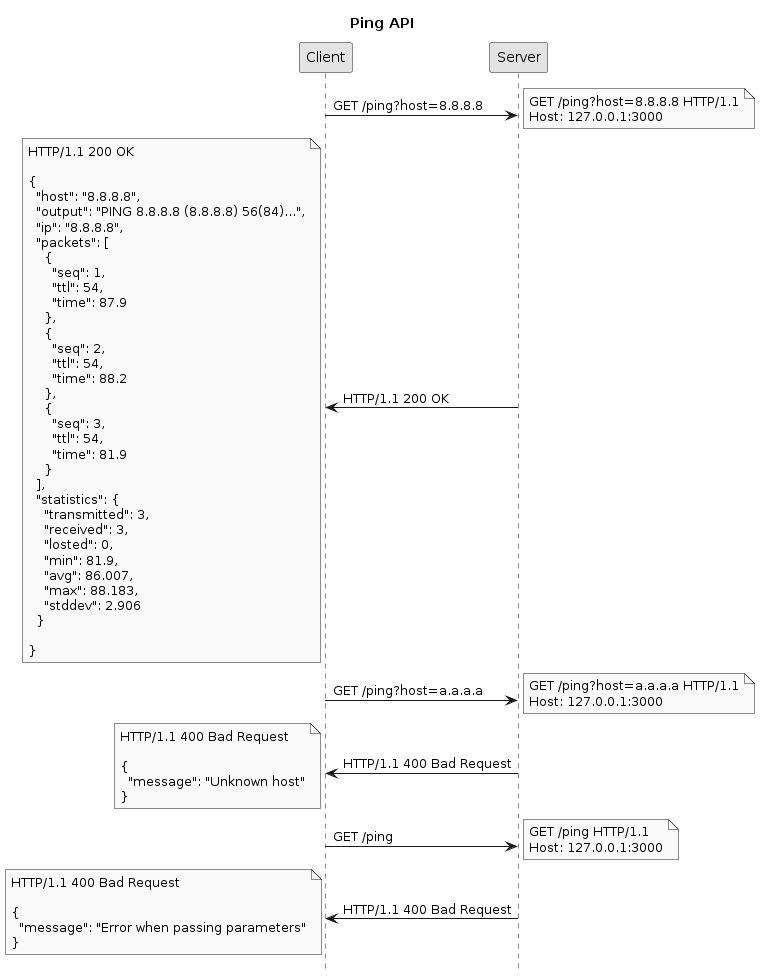

The diagram above was rendered by PlantUML. Its source (embedded in the PNG):
@startuml
title Ping API
hide footbox
skinparam monochrome true

Client -> Server: GET /ping?host=8.8.8.8
note right: GET /ping?host=8.8.8.8 HTTP/1.1\nHost: 127.0.0.1:3000
Server -> Client: HTTP/1.1 200 OK
note left: HTTP/1.1 200 OK\n\n{\n  "host": "8.8.8.8",\n  "output": "PING 8.8.8.8 (8.8.8.8) 56(84)...",\n  "ip": "8.8.8.8",\n  "packets": [\n    {\n      "seq": 1,\n      "ttl": 54,\n      "time": 87.9\n    },\n    {\n      "seq": 2,\n      "ttl": 54,\n      "time": 88.2\n    },\n    {\n      "seq": 3,\n      "ttl": 54,\n      "time": 81.9\n    }\n  ],\n  "statistics": {\n    "transmitted": 3,\n    "received": 3,\n    "losted": 0,\n    "min": 81.9,\n    "avg": 86.007,\n    "max": 88.183,\n    "stddev": 2.906\n  }\n\n}

Client -> Server: GET /ping?host=a.a.a.a
note right: GET /ping?host=a.a.a.a HTTP/1.1\nHost: 127.0.0.1:3000
Server -> Client: HTTP/1.1 400 Bad Request
note left: HTTP/1.1 400 Bad Request\n\n{\n  "message": "Unknown host"\n}

Client -> Server: GET /ping
note right: GET /ping HTTP/1.1\nHost: 127.0.0.1:3000
Server -> Client: HTTP/1.1 400 Bad Request
note left: HTTP/1.1 400 Bad Request\n\n{\n  "message": "Error when passing parameters"\n}

@enduml